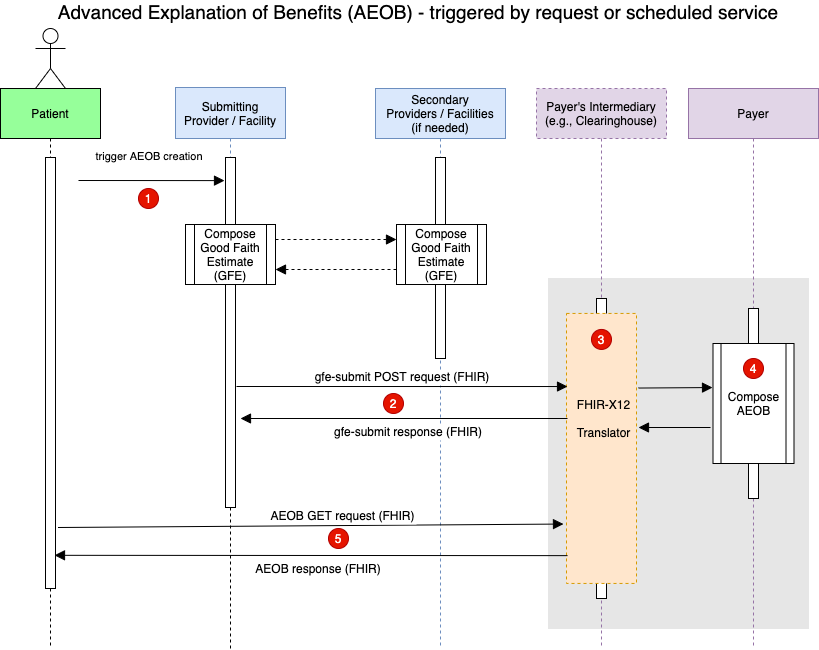

The diagram above was exported from draw.io. Its source (the exported page's mxGraphModel, read from the mxfile embedded in the PNG):
<mxGraphModel dx="1729" dy="827" grid="1" gridSize="10" guides="1" tooltips="1" connect="1" arrows="1" fold="1" page="1" pageScale="1" pageWidth="850" pageHeight="1100" math="0" shadow="0">
  <root>
    <mxCell id="0" />
    <mxCell id="1" parent="0" />
    <mxCell id="3nuBFxr9cyL0pnOWT2aG-1" value="Patient" style="shape=umlLifeline;perimeter=lifelinePerimeter;container=1;collapsible=0;recursiveResize=0;rounded=0;shadow=0;strokeWidth=1;fillColor=#96FF9A;size=50;" parent="1" vertex="1" treatAsSingle="0">
      <mxGeometry x="22" y="120" width="100" height="500" as="geometry" />
    </mxCell>
    <mxCell id="3nuBFxr9cyL0pnOWT2aG-2" value="" style="points=[];perimeter=orthogonalPerimeter;rounded=0;shadow=0;strokeWidth=1;" parent="3nuBFxr9cyL0pnOWT2aG-1" vertex="1">
      <mxGeometry x="45" y="69" width="10" height="431" as="geometry" />
    </mxCell>
    <mxCell id="3nuBFxr9cyL0pnOWT2aG-5" value="Submitting &#10;Provider / Facility" style="shape=umlLifeline;perimeter=lifelinePerimeter;container=1;collapsible=0;recursiveResize=0;rounded=0;shadow=0;strokeWidth=1;fillColor=#dae8fc;size=51;strokeColor=#6c8ebf;" parent="1" vertex="1" treatAsSingle="0">
      <mxGeometry x="197" y="119" width="110" height="420" as="geometry" />
    </mxCell>
    <mxCell id="3nuBFxr9cyL0pnOWT2aG-6" value="" style="points=[];perimeter=orthogonalPerimeter;rounded=0;shadow=0;strokeWidth=1;" parent="3nuBFxr9cyL0pnOWT2aG-5" vertex="1">
      <mxGeometry x="50" y="70" width="10" height="350" as="geometry" />
    </mxCell>
    <mxCell id="SfCazmH2R6rvJbLZBPh0-3" value="Secondary&#10;Providers / Facilities&#10;(if needed)" style="shape=umlLifeline;perimeter=lifelinePerimeter;container=1;collapsible=0;recursiveResize=0;rounded=0;shadow=0;strokeWidth=1;fillColor=#dae8fc;size=50;strokeColor=#6c8ebf;" parent="1" vertex="1" treatAsSingle="0">
      <mxGeometry x="397" y="120" width="130" height="560" as="geometry" />
    </mxCell>
    <mxCell id="SfCazmH2R6rvJbLZBPh0-4" value="" style="points=[];perimeter=orthogonalPerimeter;rounded=0;shadow=0;strokeWidth=1;" parent="SfCazmH2R6rvJbLZBPh0-3" vertex="1">
      <mxGeometry x="60" y="69" width="10" height="201" as="geometry" />
    </mxCell>
    <mxCell id="SfCazmH2R6rvJbLZBPh0-10" value="Compose Good Faith Estimate (GFE)" style="shape=process;whiteSpace=wrap;html=1;backgroundOutline=1;" parent="1" vertex="1">
      <mxGeometry x="207" y="256" width="90" height="60" as="geometry" />
    </mxCell>
    <mxCell id="SfCazmH2R6rvJbLZBPh0-11" value="" style="verticalAlign=bottom;endArrow=block;dashed=1;endSize=8;shadow=0;strokeWidth=1;entryX=0;entryY=0.25;entryDx=0;entryDy=0;exitX=1;exitY=0.25;exitDx=0;exitDy=0;endFill=1;" parent="1" source="SfCazmH2R6rvJbLZBPh0-10" target="SfCazmH2R6rvJbLZBPh0-17" edge="1">
      <mxGeometry relative="1" as="geometry">
        <mxPoint x="507" y="240" as="targetPoint" />
        <mxPoint x="292" y="239" as="sourcePoint" />
        <Array as="points" />
      </mxGeometry>
    </mxCell>
    <mxCell id="SfCazmH2R6rvJbLZBPh0-13" value="&lt;font style=&quot;font-size: 19px&quot;&gt;Advanced Explanation of Benefits (AEOB) - triggered by request or scheduled service&lt;/font&gt;" style="text;html=1;strokeColor=none;fillColor=none;align=center;verticalAlign=middle;whiteSpace=wrap;rounded=0;" parent="1" vertex="1">
      <mxGeometry x="70" y="33" width="740" height="20" as="geometry" />
    </mxCell>
    <mxCell id="SfCazmH2R6rvJbLZBPh0-14" value="" style="verticalAlign=bottom;endArrow=block;dashed=1;endSize=8;shadow=0;strokeWidth=1;exitX=0;exitY=0.75;exitDx=0;exitDy=0;entryX=1;entryY=0.75;entryDx=0;entryDy=0;endFill=1;" parent="1" source="SfCazmH2R6rvJbLZBPh0-17" target="SfCazmH2R6rvJbLZBPh0-10" edge="1">
      <mxGeometry relative="1" as="geometry">
        <mxPoint x="302" y="335" as="targetPoint" />
        <mxPoint x="412" y="292" as="sourcePoint" />
        <Array as="points" />
      </mxGeometry>
    </mxCell>
    <mxCell id="SfCazmH2R6rvJbLZBPh0-17" value="Compose Good Faith Estimate (GFE)" style="shape=process;whiteSpace=wrap;html=1;backgroundOutline=1;" parent="1" vertex="1">
      <mxGeometry x="418" y="256" width="90" height="60" as="geometry" />
    </mxCell>
    <mxCell id="SfCazmH2R6rvJbLZBPh0-21" value="" style="shape=umlActor;verticalLabelPosition=bottom;verticalAlign=top;html=1;outlineConnect=0;" parent="1" vertex="1">
      <mxGeometry x="57" y="60" width="30" height="60" as="geometry" />
    </mxCell>
    <mxCell id="SfCazmH2R6rvJbLZBPh0-25" value="trigger AEOB creation" style="verticalAlign=bottom;endArrow=block;shadow=0;strokeWidth=1;entryX=0;entryY=0.067;entryDx=0;entryDy=0;entryPerimeter=0;endSize=8;startSize=7;" parent="1" edge="1">
      <mxGeometry x="-0.0276" y="15" relative="1" as="geometry">
        <mxPoint x="100" y="212" as="sourcePoint" />
        <mxPoint x="246" y="212.1099999999999" as="targetPoint" />
        <Array as="points" />
        <mxPoint as="offset" />
      </mxGeometry>
    </mxCell>
    <mxCell id="qIxCJxl5lMdrLJ7lDj4a-2" style="edgeStyle=orthogonalEdgeStyle;rounded=0;orthogonalLoop=1;jettySize=auto;html=1;endArrow=none;endFill=0;dashed=1;" parent="1" source="3nuBFxr9cyL0pnOWT2aG-6" edge="1">
      <mxGeometry relative="1" as="geometry">
        <mxPoint x="252" y="680" as="targetPoint" />
      </mxGeometry>
    </mxCell>
    <mxCell id="qIxCJxl5lMdrLJ7lDj4a-3" style="edgeStyle=orthogonalEdgeStyle;rounded=0;orthogonalLoop=1;jettySize=auto;html=1;dashed=1;endArrow=none;endFill=0;" parent="1" source="3nuBFxr9cyL0pnOWT2aG-2" edge="1">
      <mxGeometry relative="1" as="geometry">
        <mxPoint x="72" y="680" as="targetPoint" />
      </mxGeometry>
    </mxCell>
    <mxCell id="aAGMAaikRAZB5L4dtnXu-1" value="1" style="ellipse;whiteSpace=wrap;html=1;aspect=fixed;fillColor=#e51400;strokeColor=#B20000;fontColor=#ffffff;" parent="1" vertex="1">
      <mxGeometry x="160" y="220" width="20" height="20" as="geometry" />
    </mxCell>
    <mxCell id="aAGMAaikRAZB5L4dtnXu-4" value="2" style="ellipse;whiteSpace=wrap;html=1;aspect=fixed;fillColor=#e51400;strokeColor=#B20000;fontColor=#ffffff;" parent="1" vertex="1">
      <mxGeometry x="405" y="425" width="20" height="20" as="geometry" />
    </mxCell>
    <mxCell id="aAGMAaikRAZB5L4dtnXu-8" value="5" style="ellipse;whiteSpace=wrap;html=1;aspect=fixed;fillColor=#e51400;strokeColor=#B20000;fontColor=#ffffff;" parent="1" vertex="1">
      <mxGeometry x="350" y="560" width="20" height="20" as="geometry" />
    </mxCell>
    <mxCell id="SfCazmH2R6rvJbLZBPh0-2" value="" style="points=[];perimeter=orthogonalPerimeter;rounded=0;shadow=0;strokeWidth=1;fillColor=#E6E6E6;strokeColor=#E6E6E6;" parent="1" vertex="1">
      <mxGeometry x="570" y="310" width="260" height="350" as="geometry" />
    </mxCell>
    <mxCell id="8" value="Payer's Intermediary&#10;(e.g., Clearinghouse)" style="shape=umlLifeline;perimeter=lifelinePerimeter;container=1;collapsible=0;recursiveResize=0;rounded=0;shadow=0;strokeWidth=1;fillColor=#e1d5e7;strokeColor=#9673a6;dashed=1;size=50;" parent="1" vertex="1" treatAsSingle="0">
      <mxGeometry x="558" y="120" width="130" height="560" as="geometry" />
    </mxCell>
    <mxCell id="9" value="" style="points=[];perimeter=orthogonalPerimeter;rounded=0;shadow=0;strokeWidth=1;" parent="8" vertex="1">
      <mxGeometry x="60" y="210" width="10" height="300" as="geometry" />
    </mxCell>
    <mxCell id="10" value="Payer" style="shape=umlLifeline;perimeter=lifelinePerimeter;container=1;collapsible=0;recursiveResize=0;rounded=0;shadow=0;strokeWidth=1;fillColor=#e1d5e7;strokeColor=#9673a6;size=50;" parent="1" vertex="1" treatAsSingle="0">
      <mxGeometry x="710" y="120" width="130" height="560" as="geometry" />
    </mxCell>
    <mxCell id="11" value="" style="points=[];perimeter=orthogonalPerimeter;rounded=0;shadow=0;strokeWidth=1;" parent="10" vertex="1">
      <mxGeometry x="60" y="220" width="10" height="190" as="geometry" />
    </mxCell>
    <mxCell id="3" value="" style="group" parent="1" vertex="1" connectable="0">
      <mxGeometry x="590" y="350" width="70" height="270" as="geometry" />
    </mxCell>
    <mxCell id="4" value="" style="rounded=0;whiteSpace=wrap;html=1;fillColor=#ffe6cc;strokeColor=#d79b00;dashed=1;" parent="3" vertex="1">
      <mxGeometry x="-2" y="-5.0625" width="70" height="270" as="geometry" />
    </mxCell>
    <mxCell id="5" value="&lt;font style=&quot;font-size: 12px ; font-weight: normal&quot;&gt;FHIR-X12&lt;br&gt;Translator&lt;/font&gt;" style="text;strokeColor=none;fillColor=none;html=1;fontSize=24;fontStyle=1;verticalAlign=middle;align=center;" parent="3" vertex="1">
      <mxGeometry y="51.187499999999986" width="70" height="90.00000000000001" as="geometry" />
    </mxCell>
    <mxCell id="6" value="3" style="ellipse;whiteSpace=wrap;html=1;aspect=fixed;fillColor=#e51400;strokeColor=#B20000;fontColor=#ffffff;" parent="3" vertex="1">
      <mxGeometry x="23" y="10.932065217391303" width="20" height="20" as="geometry" />
    </mxCell>
    <mxCell id="7" value="Compose AEOB" style="shape=process;whiteSpace=wrap;html=1;backgroundOutline=1;" parent="1" vertex="1">
      <mxGeometry x="734.5" y="375" width="81" height="120" as="geometry" />
    </mxCell>
    <mxCell id="aAGMAaikRAZB5L4dtnXu-5" value="4" style="ellipse;whiteSpace=wrap;html=1;aspect=fixed;fillColor=#e51400;strokeColor=#B20000;fontColor=#ffffff;" parent="1" vertex="1">
      <mxGeometry x="765" y="390" width="20" height="20" as="geometry" />
    </mxCell>
    <mxCell id="3nuBFxr9cyL0pnOWT2aG-7" value="AEOB response (FHIR)" style="verticalAlign=bottom;endArrow=block;endSize=8;shadow=0;strokeWidth=1;endFill=1;entryX=0.9;entryY=0.923;entryDx=0;entryDy=0;entryPerimeter=0;exitX=0.014;exitY=0.897;exitDx=0;exitDy=0;exitPerimeter=0;fontSize=12;" parent="1" source="4" target="3nuBFxr9cyL0pnOWT2aG-2" edge="1">
      <mxGeometry x="-0.0293" y="23" relative="1" as="geometry">
        <mxPoint x="76" y="560.059" as="targetPoint" />
        <mxPoint x="560" y="560" as="sourcePoint" />
        <mxPoint as="offset" />
      </mxGeometry>
    </mxCell>
    <mxCell id="SfCazmH2R6rvJbLZBPh0-5" value="gfe-submit POST request (FHIR)" style="verticalAlign=bottom;endArrow=block;shadow=0;strokeWidth=1;entryX=-0.014;entryY=0.388;entryDx=0;entryDy=0;entryPerimeter=0;endSize=8;fontSize=12;" parent="1" edge="1">
      <mxGeometry relative="1" as="geometry">
        <mxPoint x="258" y="418" as="sourcePoint" />
        <mxPoint x="589.02" y="418.02666666666664" as="targetPoint" />
        <Array as="points" />
      </mxGeometry>
    </mxCell>
    <mxCell id="ogFRtUQ3psGFR55wJX58-7" value="" style="verticalAlign=bottom;endArrow=block;shadow=0;strokeWidth=1;labelBackgroundColor=none;entryX=-0.006;entryY=0.367;entryDx=0;entryDy=0;entryPerimeter=0;endSize=8;" parent="1" target="7" edge="1">
      <mxGeometry x="0.0769" y="8" relative="1" as="geometry">
        <mxPoint x="660" y="419.53999999999996" as="sourcePoint" />
        <mxPoint x="766" y="419.5" as="targetPoint" />
        <Array as="points" />
        <mxPoint as="offset" />
      </mxGeometry>
    </mxCell>
    <mxCell id="ogFRtUQ3psGFR55wJX58-9" value="" style="verticalAlign=bottom;endArrow=block;shadow=0;strokeWidth=1;labelBackgroundColor=none;endSize=8;" parent="1" edge="1">
      <mxGeometry x="0.0192" y="-7" relative="1" as="geometry">
        <mxPoint x="732" y="459" as="sourcePoint" />
        <mxPoint x="660" y="459" as="targetPoint" />
        <Array as="points" />
        <mxPoint as="offset" />
      </mxGeometry>
    </mxCell>
    <mxCell id="12" value="AEOB GET request (FHIR)" style="verticalAlign=bottom;endArrow=block;endSize=8;shadow=0;strokeWidth=1;endFill=1;entryX=-0.043;entryY=0.78;entryDx=0;entryDy=0;entryPerimeter=0;fontSize=12;" parent="1" target="4" edge="1">
      <mxGeometry x="0.1294" relative="1" as="geometry">
        <mxPoint x="558" y="559" as="targetPoint" />
        <mxPoint x="79.5" y="559" as="sourcePoint" />
        <mxPoint as="offset" />
      </mxGeometry>
    </mxCell>
    <mxCell id="13" value="gfe-submit response (FHIR)" style="verticalAlign=bottom;endArrow=block;endSize=8;shadow=0;strokeWidth=1;endFill=1;fontSize=12;" parent="1" edge="1">
      <mxGeometry x="-0.0293" y="23" relative="1" as="geometry">
        <mxPoint x="262" y="450" as="targetPoint" />
        <mxPoint x="589" y="450" as="sourcePoint" />
        <mxPoint as="offset" />
      </mxGeometry>
    </mxCell>
  </root>
</mxGraphModel>